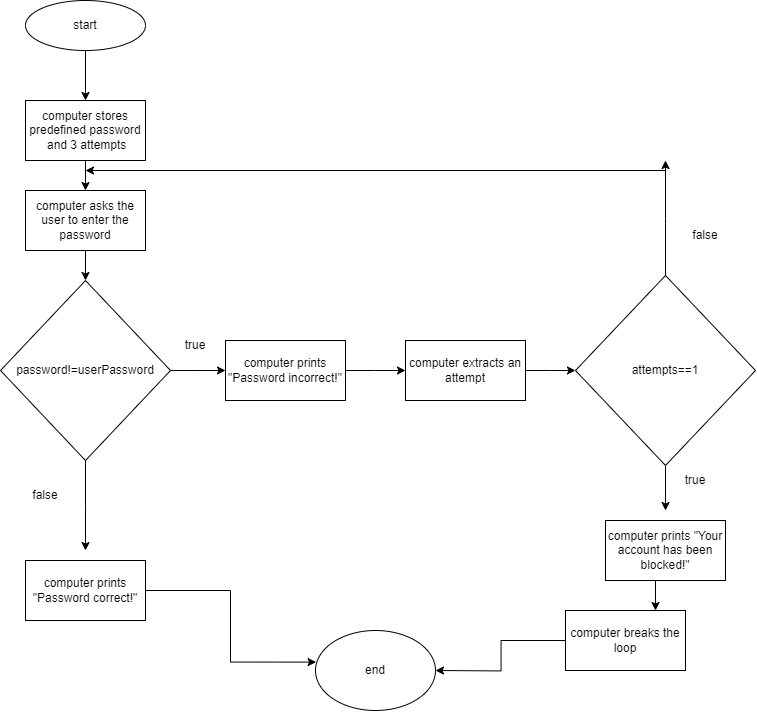

The diagram above was exported from draw.io. Its source (the exported page's mxGraphModel, read from the mxfile embedded in the PNG):
<mxGraphModel dx="1477" dy="637" grid="1" gridSize="10" guides="1" tooltips="1" connect="1" arrows="1" fold="1" page="1" pageScale="1" pageWidth="850" pageHeight="1100" math="0" shadow="0">
  <root>
    <mxCell id="0" />
    <mxCell id="1" parent="0" />
    <mxCell id="jzPkv8iP4Tyw0v-fqzgk-3" style="edgeStyle=orthogonalEdgeStyle;rounded=0;orthogonalLoop=1;jettySize=auto;html=1;entryX=0.5;entryY=0;entryDx=0;entryDy=0;" parent="1" source="jzPkv8iP4Tyw0v-fqzgk-1" target="jzPkv8iP4Tyw0v-fqzgk-2" edge="1">
      <mxGeometry relative="1" as="geometry" />
    </mxCell>
    <mxCell id="jzPkv8iP4Tyw0v-fqzgk-1" value="start" style="ellipse;whiteSpace=wrap;html=1;" parent="1" vertex="1">
      <mxGeometry x="360" y="10" width="120" height="50" as="geometry" />
    </mxCell>
    <mxCell id="jzPkv8iP4Tyw0v-fqzgk-5" value="" style="edgeStyle=orthogonalEdgeStyle;rounded=0;orthogonalLoop=1;jettySize=auto;html=1;" parent="1" source="jzPkv8iP4Tyw0v-fqzgk-2" target="jzPkv8iP4Tyw0v-fqzgk-4" edge="1">
      <mxGeometry relative="1" as="geometry" />
    </mxCell>
    <mxCell id="jzPkv8iP4Tyw0v-fqzgk-2" value="computer stores predefined password&lt;div&gt;&amp;nbsp;and 3 attempts&lt;/div&gt;" style="rounded=0;whiteSpace=wrap;html=1;" parent="1" vertex="1">
      <mxGeometry x="360" y="110" width="120" height="60" as="geometry" />
    </mxCell>
    <mxCell id="jzPkv8iP4Tyw0v-fqzgk-7" value="" style="edgeStyle=orthogonalEdgeStyle;rounded=0;orthogonalLoop=1;jettySize=auto;html=1;" parent="1" source="jzPkv8iP4Tyw0v-fqzgk-4" target="jzPkv8iP4Tyw0v-fqzgk-6" edge="1">
      <mxGeometry relative="1" as="geometry" />
    </mxCell>
    <mxCell id="jzPkv8iP4Tyw0v-fqzgk-4" value="computer asks the user to enter the password" style="rounded=0;whiteSpace=wrap;html=1;" parent="1" vertex="1">
      <mxGeometry x="360" y="200" width="120" height="60" as="geometry" />
    </mxCell>
    <mxCell id="jzPkv8iP4Tyw0v-fqzgk-8" style="edgeStyle=orthogonalEdgeStyle;rounded=0;orthogonalLoop=1;jettySize=auto;html=1;" parent="1" source="jzPkv8iP4Tyw0v-fqzgk-6" edge="1">
      <mxGeometry relative="1" as="geometry">
        <mxPoint x="560" y="380" as="targetPoint" />
      </mxGeometry>
    </mxCell>
    <mxCell id="jzPkv8iP4Tyw0v-fqzgk-12" style="edgeStyle=orthogonalEdgeStyle;rounded=0;orthogonalLoop=1;jettySize=auto;html=1;" parent="1" source="jzPkv8iP4Tyw0v-fqzgk-6" edge="1">
      <mxGeometry relative="1" as="geometry">
        <mxPoint x="420" y="560" as="targetPoint" />
      </mxGeometry>
    </mxCell>
    <mxCell id="jzPkv8iP4Tyw0v-fqzgk-6" value="password!=userPassword" style="rhombus;whiteSpace=wrap;html=1;" parent="1" vertex="1">
      <mxGeometry x="335" y="290" width="170" height="180" as="geometry" />
    </mxCell>
    <mxCell id="jzPkv8iP4Tyw0v-fqzgk-10" value="true" style="text;html=1;align=center;verticalAlign=middle;whiteSpace=wrap;rounded=0;" parent="1" vertex="1">
      <mxGeometry x="500" y="340" width="60" height="30" as="geometry" />
    </mxCell>
    <mxCell id="jzPkv8iP4Tyw0v-fqzgk-15" style="edgeStyle=orthogonalEdgeStyle;rounded=0;orthogonalLoop=1;jettySize=auto;html=1;" parent="1" source="jzPkv8iP4Tyw0v-fqzgk-11" edge="1">
      <mxGeometry relative="1" as="geometry">
        <mxPoint x="740" y="380" as="targetPoint" />
      </mxGeometry>
    </mxCell>
    <mxCell id="jzPkv8iP4Tyw0v-fqzgk-11" value="computer prints &quot;Password incorrect!&quot;" style="rounded=0;whiteSpace=wrap;html=1;" parent="1" vertex="1">
      <mxGeometry x="560" y="350" width="120" height="60" as="geometry" />
    </mxCell>
    <mxCell id="jzPkv8iP4Tyw0v-fqzgk-13" value="false" style="text;html=1;align=center;verticalAlign=middle;whiteSpace=wrap;rounded=0;" parent="1" vertex="1">
      <mxGeometry x="350" y="490" width="60" height="30" as="geometry" />
    </mxCell>
    <mxCell id="jzPkv8iP4Tyw0v-fqzgk-14" value="computer prints &quot;Password correct!&quot;" style="rounded=0;whiteSpace=wrap;html=1;" parent="1" vertex="1">
      <mxGeometry x="360" y="570" width="120" height="60" as="geometry" />
    </mxCell>
    <mxCell id="jzPkv8iP4Tyw0v-fqzgk-20" style="edgeStyle=orthogonalEdgeStyle;rounded=0;orthogonalLoop=1;jettySize=auto;html=1;" parent="1" source="jzPkv8iP4Tyw0v-fqzgk-16" edge="1">
      <mxGeometry relative="1" as="geometry">
        <mxPoint x="910" y="380" as="targetPoint" />
      </mxGeometry>
    </mxCell>
    <mxCell id="jzPkv8iP4Tyw0v-fqzgk-16" value="computer extracts an attempt" style="rounded=0;whiteSpace=wrap;html=1;" parent="1" vertex="1">
      <mxGeometry x="740" y="350" width="120" height="60" as="geometry" />
    </mxCell>
    <mxCell id="jzPkv8iP4Tyw0v-fqzgk-18" value="" style="endArrow=classic;html=1;rounded=0;" parent="1" edge="1">
      <mxGeometry width="50" height="50" relative="1" as="geometry">
        <mxPoint x="1000" y="180" as="sourcePoint" />
        <mxPoint x="420" y="180" as="targetPoint" />
      </mxGeometry>
    </mxCell>
    <mxCell id="jzPkv8iP4Tyw0v-fqzgk-22" style="edgeStyle=orthogonalEdgeStyle;rounded=0;orthogonalLoop=1;jettySize=auto;html=1;" parent="1" source="jzPkv8iP4Tyw0v-fqzgk-21" edge="1">
      <mxGeometry relative="1" as="geometry">
        <mxPoint x="1000" y="520" as="targetPoint" />
      </mxGeometry>
    </mxCell>
    <mxCell id="jzPkv8iP4Tyw0v-fqzgk-23" style="edgeStyle=orthogonalEdgeStyle;rounded=0;orthogonalLoop=1;jettySize=auto;html=1;" parent="1" source="jzPkv8iP4Tyw0v-fqzgk-21" edge="1">
      <mxGeometry relative="1" as="geometry">
        <mxPoint x="1000" y="170" as="targetPoint" />
      </mxGeometry>
    </mxCell>
    <mxCell id="jzPkv8iP4Tyw0v-fqzgk-21" value="attempts==1" style="rhombus;whiteSpace=wrap;html=1;" parent="1" vertex="1">
      <mxGeometry x="910" y="285" width="180" height="190" as="geometry" />
    </mxCell>
    <mxCell id="jzPkv8iP4Tyw0v-fqzgk-24" value="false" style="text;html=1;align=center;verticalAlign=middle;whiteSpace=wrap;rounded=0;" parent="1" vertex="1">
      <mxGeometry x="1010" y="230" width="60" height="30" as="geometry" />
    </mxCell>
    <mxCell id="jzPkv8iP4Tyw0v-fqzgk-25" value="true" style="text;html=1;align=center;verticalAlign=middle;whiteSpace=wrap;rounded=0;" parent="1" vertex="1">
      <mxGeometry x="1000" y="475" width="60" height="30" as="geometry" />
    </mxCell>
    <mxCell id="jzPkv8iP4Tyw0v-fqzgk-34" style="edgeStyle=orthogonalEdgeStyle;rounded=0;orthogonalLoop=1;jettySize=auto;html=1;exitX=0.5;exitY=1;exitDx=0;exitDy=0;entryX=0.75;entryY=0;entryDx=0;entryDy=0;" parent="1" source="jzPkv8iP4Tyw0v-fqzgk-26" target="jzPkv8iP4Tyw0v-fqzgk-31" edge="1">
      <mxGeometry relative="1" as="geometry" />
    </mxCell>
    <mxCell id="jzPkv8iP4Tyw0v-fqzgk-26" value="computer prints &quot;Your account has been blocked!&quot;" style="rounded=0;whiteSpace=wrap;html=1;" parent="1" vertex="1">
      <mxGeometry x="940" y="530" width="120" height="60" as="geometry" />
    </mxCell>
    <mxCell id="jzPkv8iP4Tyw0v-fqzgk-27" value="end" style="ellipse;whiteSpace=wrap;html=1;" parent="1" vertex="1">
      <mxGeometry x="650" y="640" width="120" height="80" as="geometry" />
    </mxCell>
    <mxCell id="jzPkv8iP4Tyw0v-fqzgk-28" style="edgeStyle=orthogonalEdgeStyle;rounded=0;orthogonalLoop=1;jettySize=auto;html=1;entryX=0.005;entryY=0.395;entryDx=0;entryDy=0;entryPerimeter=0;" parent="1" source="jzPkv8iP4Tyw0v-fqzgk-14" target="jzPkv8iP4Tyw0v-fqzgk-27" edge="1">
      <mxGeometry relative="1" as="geometry" />
    </mxCell>
    <mxCell id="jzPkv8iP4Tyw0v-fqzgk-33" style="edgeStyle=orthogonalEdgeStyle;rounded=0;orthogonalLoop=1;jettySize=auto;html=1;" parent="1" source="jzPkv8iP4Tyw0v-fqzgk-31" edge="1">
      <mxGeometry relative="1" as="geometry">
        <mxPoint x="770" y="680" as="targetPoint" />
      </mxGeometry>
    </mxCell>
    <mxCell id="jzPkv8iP4Tyw0v-fqzgk-31" value="computer breaks the loop" style="rounded=0;whiteSpace=wrap;html=1;" parent="1" vertex="1">
      <mxGeometry x="900" y="620" width="120" height="60" as="geometry" />
    </mxCell>
  </root>
</mxGraphModel>